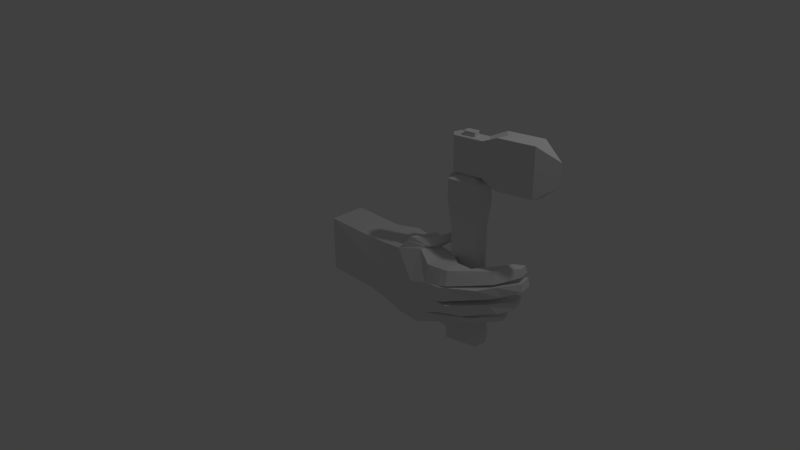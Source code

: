 # Source: hand_wax.blend  (saved by Blender 2.71.0; exported with 4.5.12 LTS)
import bpy
from mathutils import Matrix  # noqa: F401  (used for matrix-valued properties, if any)

bpy.ops.wm.read_factory_settings(use_empty=True)
scene = bpy.context.scene
scene.name = 'Scene'

# ---- collections
col_collection_1 = bpy.data.collections.new('Collection 1'); scene.collection.children.link(col_collection_1)
col_collection_3 = bpy.data.collections.new('Collection 3'); scene.collection.children.link(col_collection_3)

# ---- materials (node trees are filled in below, after node groups)
mat_material = bpy.data.materials.new('Material')
mat_material.alpha_threshold = 0.0
mat_material.use_transparent_shadow = False
mat_material.roughness = 0.5
mat_material.line_color = (0.0, 0.0, 0.0, 1.0)

# ---- material node trees

# ---- world
world_world = bpy.data.worlds.new('World'); scene.world = world_world
world_world.color = (0.05088, 0.05088, 0.05088)
world_world.use_sun_shadow = False
world_world.sun_shadow_jitter_overblur = 0.0
world_world.cycles.sampling_method = 'MANUAL'
world_world.cycles.sample_map_resolution = 256

# ---- cameras
cam_camera = bpy.data.cameras.new('Camera')
cam_camera.clip_end = 100.0
cam_camera.lens = 35.0
cam_camera.sensor_width = 32.0
cam_camera.sensor_height = 18.0
cam_camera.ortho_scale = 7.314
cam_camera.dof.focus_distance = 0.0
cam_camera.dof.aperture_fstop = 128.0

# ---- lights
light_lamp = bpy.data.lights.new('Lamp', 'POINT')
light_lamp.transmission_factor = 0.0
light_lamp.cutoff_distance = 30.0
light_lamp.energy = 100.0
light_lamp.shadow_buffer_clip_start = 1.001
light_lamp.shadow_soft_size = 0.1
light_lamp.shadow_maximum_resolution = 0.006
light_lamp.use_absolute_resolution = True
light_lamp.cycles.use_multiple_importance_sampling = False

# ---- meshes
me_cube = bpy.data.meshes.new('Cube')
me_cube.from_pydata([(1.0, 0.912, -1.0), (1.0, -0.9701, -1.0), (-1.0, -0.9701, -1.0), (-1.0, 0.912, -1.0), (1.0, 0.912, 1.0), (1.0, -0.9701, 1.0), (-1.0, -0.9701, 1.0), (-1.0, 0.912, 1.0), (1.0, 1.171, 0.2985), (1.0, -1.307, 0.2985), (-1.0, -0.9701, 0.2985), (-1.0, 0.912, 0.2985), (1.0, 1.094, -0.3717), (1.0, -1.386, -0.3717), (-1.0, -0.9701, -0.3717), (-1.0, 0.912, -0.3717), (3.521, 0.5022, -1.29), (3.383, -1.12, -1.279), (3.517, 0.2309, 1.297), (3.39, -0.8859, 1.405), (3.547, 0.6248, 0.3924), (3.35, -1.514, 0.3894), (3.54, 0.5341, -0.4764), (3.342, -1.605, -0.4731), (2.546, -1.54, 0.3626), (2.616, -1.239, 1.241), (2.539, -1.622, -0.4431), (2.577, -1.186, -1.199), (2.786, 0.7454, 1.213), (2.751, 0.7942, -1.199), (2.768, 0.8014, -0.4431), (2.806, 1.053, 0.3916), (1.83, -1.048, 1.088), (1.83, -1.499, -0.4021), (1.803, 1.289, 1.06), (1.83, 0.9964, -1.085), (1.865, 1.268, 0.2952), (1.83, -1.414, 0.3258), (1.83, -1.048, -1.085), (1.83, 1.01, -0.4021), (3.524, 0.3871, 1.227), (3.482, -0.661, 1.541), (2.957, -0.9167, 1.711), (3.081, 0.663, 1.506), (4.164, -0.1822, -1.063), (3.898, -1.075, -1.052), (4.051, 0.367, 1.161), (3.898, -1.14, 1.103), (4.134, 0.06818, 0.5192), (3.965, -1.383, 0.5154), (4.364, -0.2605, -0.5707), (3.958, -1.401, -0.568), (3.627, 1.046, 1.283), (3.581, -0.2576, 1.45), (3.566, -0.1148, 1.715), (3.588, 1.163, 1.52), (4.228, 0.02531, -0.007185), (4.059, -1.387, -0.02607), (6.146, 1.987, 1.111), (6.208, 1.589, 1.107), (6.174, 2.103, 0.8462), (6.272, 1.506, 0.8445), (4.181, 2.304, 1.507), (4.175, 1.705, 1.588), (4.093, 1.724, 1.858), (4.104, 2.56, 1.743), (6.179, 2.196, 0.6308), (6.296, 1.485, 0.6288), (6.235, 2.217, 0.3496), (6.352, 1.506, 0.3393), (5.957, 2.028, -0.4088), (6.075, 1.308, -0.4065), (6.008, 2.081, -0.09189), (6.127, 1.361, -0.1023), (5.571, 1.806, -1.01), (5.64, 1.422, -1.007), (5.616, 1.825, -0.8219), (5.697, 1.332, -0.8203), (4.657, -0.2918, 1.217), (4.467, -1.087, 1.141), (4.527, -1.333, 0.6256), (4.882, -0.1509, 0.6291), (4.683, -1.019, 1.141), (4.74, -1.237, 0.6588), (5.268, 0.3657, 0.6619), (5.135, -0.1115, 1.148), (5.912, 0.987, 1.129), (5.999, 0.8507, 0.7502), (5.876, 1.789, 0.7521), (5.836, 1.615, 1.134), (5.724, 0.4582, 1.131), (5.806, 0.2901, 0.7243), (5.741, 1.437, 0.7264), (5.7, 1.252, 1.136), (4.345, -1.416, 0.5874), (4.444, -1.373, 0.02453), (4.939, 0.2847, 0.04407), (4.529, 0.06567, 0.5916), (4.665, -1.206, 0.06612), (5.015, -0.03406, 0.6125), (4.568, -1.416, 0.6086), (5.235, 0.7502, 0.08499), (5.761, 0.3253, 0.1748), (5.624, 1.217, 0.6227), (5.554, -0.4671, 0.6201), (5.654, 1.54, 0.1904), (5.947, 0.6976, 0.2069), (5.757, 1.584, 0.6346), (5.858, 0.3566, 0.6322), (5.808, 1.799, 0.2219), (4.439, -1.273, -0.03646), (4.344, -1.03, -0.5285), (4.932, 0.6436, -0.5299), (4.927, 0.2819, -0.01904), (5.023, -0.5868, -0.5083), (5.231, 0.6818, -0.02566), (4.772, -1.226, -0.04243), (5.144, 1.053, -0.5094), (5.803, 0.6899, -0.4707), (5.725, 1.838, -0.03972), (5.871, 0.798, -0.05405), (5.661, 1.744, -0.4734), (5.59, 0.391, -0.4845), (5.563, 1.439, -0.03456), (5.656, 0.2339, -0.04974), (5.483, 1.637, -0.4863), (4.231, -1.115, -0.6325), (4.175, -0.763, -1.035), (4.674, 0.2532, -1.043), (4.798, 0.3578, -0.6341), (5.282, 0.6898, -1.015), (5.207, 1.324, -1.02), (5.353, 0.5246, -0.7341), (5.273, 1.378, -0.7356), (5.064, 0.1609, -1.018), (5.057, 0.9567, -1.023), (5.123, -0.04605, -0.7059), (5.136, 1.031, -0.7072), (4.465, -0.8187, -1.031), (4.779, 0.4349, -1.038), (4.33, -0.9025, -0.6501), (4.889, 0.5253, -0.6515), (3.287, 0.6303, 1.471), (3.292, -0.5783, 1.66), (3.584, 0.8112, 1.282), (3.542, -0.4809, 1.44), (3.56, 0.3191, 1.196), (2.948, 0.6919, 1.347), (2.831, -1.037, 1.535), (3.441, -0.7457, 1.488)], [], [(0, 1, 2, 3), (4, 7, 6, 5), (146, 147, 43, 40), (9, 5, 6, 10), (10, 6, 7, 11), (12, 0, 3, 15), (26, 27, 17, 23), (13, 9, 10, 14), (14, 10, 11, 15), (4, 8, 11, 7), (8, 12, 15, 11), (25, 24, 21, 19), (1, 13, 14, 2), (2, 14, 15, 3), (17, 16, 44, 45), (23, 17, 45, 51), (20, 18, 46, 48), (29, 30, 22, 16), (31, 28, 18, 20), (24, 26, 23, 21), (30, 31, 20, 22), (27, 29, 16, 17), (34, 32, 25, 28), (33, 38, 27, 26), (32, 37, 24, 25), (35, 39, 30, 29), (36, 34, 28, 31), (37, 33, 26, 24), (39, 36, 31, 30), (38, 35, 29, 27), (4, 5, 32, 34), (13, 1, 38, 33), (5, 9, 37, 32), (0, 12, 39, 35), (8, 4, 34, 36), (9, 13, 33, 37), (12, 8, 36, 39), (1, 0, 35, 38), (142, 143, 54, 55), (147, 148, 42, 43), (149, 146, 40, 41), (148, 149, 41, 42), (89, 86, 59, 58), (120, 118, 71, 73), (132, 130, 75, 77), (16, 22, 50, 44), (21, 23, 51, 57, 49), (18, 19, 47, 46), (22, 20, 48, 56, 50), (19, 21, 49, 47), (55, 54, 64, 65), (144, 142, 55, 52), (143, 145, 53, 54), (145, 144, 52, 53), (108, 106, 69, 67), (60, 58, 59, 61), (86, 87, 61, 59), (87, 88, 60, 61), (88, 89, 58, 60), (65, 64, 63, 62), (52, 55, 65, 62), (54, 53, 63, 64), (53, 52, 62, 63), (68, 66, 67, 69), (109, 107, 66, 68), (106, 109, 68, 69), (107, 108, 67, 66), (70, 72, 73, 71), (121, 119, 72, 70), (118, 121, 70, 71), (119, 120, 73, 72), (74, 76, 77, 75), (130, 131, 74, 75), (133, 132, 77, 76), (131, 133, 76, 74), (46, 47, 79, 78), (47, 49, 80, 79), (49, 48, 81, 80), (48, 46, 78, 81), (78, 79, 82, 85), (79, 80, 83, 82), (80, 81, 84, 83), (81, 78, 85, 84), (93, 90, 86, 89), (90, 91, 87, 86), (91, 92, 88, 87), (92, 93, 89, 88), (85, 82, 90, 93), (82, 83, 91, 90), (83, 84, 92, 91), (84, 85, 93, 92), (49, 57, 95, 94), (56, 48, 97, 96), (57, 56, 96, 95), (48, 49, 94, 97), (94, 95, 98, 100), (96, 97, 99, 101), (95, 96, 101, 98), (97, 94, 100, 99), (100, 98, 102, 104), (101, 99, 103, 105), (98, 101, 105, 102), (99, 100, 104, 103), (104, 102, 106, 108), (105, 103, 107, 109), (102, 105, 109, 106), (103, 104, 108, 107), (57, 51, 111, 110), (50, 56, 113, 112), (51, 50, 112, 111), (56, 57, 110, 113), (110, 111, 114, 116), (112, 113, 115, 117), (111, 112, 117, 114), (113, 110, 116, 115), (124, 122, 118, 120), (125, 123, 119, 121), (122, 125, 121, 118), (123, 124, 120, 119), (116, 114, 122, 124), (117, 115, 123, 125), (114, 117, 125, 122), (115, 116, 124, 123), (51, 45, 127, 126), (45, 44, 128, 127), (50, 51, 126, 129), (44, 50, 129, 128), (136, 134, 130, 132), (134, 135, 131, 130), (137, 136, 132, 133), (135, 137, 133, 131), (140, 138, 134, 136), (138, 139, 135, 134), (141, 140, 136, 137), (139, 141, 137, 135), (126, 127, 138, 140), (127, 128, 139, 138), (129, 126, 140, 141), (128, 129, 141, 139), (43, 42, 143, 142), (40, 43, 142, 144), (42, 41, 145, 143), (41, 40, 144, 145), (18, 28, 147, 146), (28, 25, 148, 147), (19, 18, 146, 149), (25, 19, 149, 148)])
_uv = me_cube.uv_layers.new(name='UVMap')
_uv.uv.foreach_set('vector', [0.2619, 0.8968, 0.3512, 0.8968, 0.3512, 0.9861, 0.2619, 0.9861, 0.2619, 0.8968, 0.3512, 0.8968, 0.3512, 0.9861, 0.2619, 0.9861, 0.2619, 0.8968, 0.3512, 0.8968, 0.3512, 0.9861, 0.2619, 0.9861, 0.2619, 0.8968, 0.3512, 0.8968, 0.3512, 0.9861, 0.2619, 0.9861, 0.2619, 0.8968, 0.3512, 0.8968, 0.3512, 0.9861, 0.2619, 0.9861, 0.2619, 0.8968, 0.3512, 0.8968, 0.3512, 0.9861, 0.2619, 0.9861, 0.2619, 0.8968, 0.3512, 0.8968, 0.3512, 0.9861, 0.2619, 0.9861, 0.2619, 0.8968, 0.3512, 0.8968, 0.3512, 0.9861, 0.2619, 0.9861, 0.2619, 0.8968, 0.3512, 0.8968, 0.3512, 0.9861, 0.2619, 0.9861, 0.2619, 0.8968, 0.3512, 0.8968, 0.3512, 0.9861, 0.2619, 0.9861, 0.2619, 0.8968, 0.3512, 0.8968, 0.3512, 0.9861, 0.2619, 0.9861, 0.2619, 0.8968, 0.3512, 0.8968, 0.3512, 0.9861, 0.2619, 0.9861, 0.2619, 0.8968, 0.3512, 0.8968, 0.3512, 0.9861, 0.2619, 0.9861, 0.2619, 0.8968, 0.3512, 0.8968, 0.3512, 0.9861, 0.2619, 0.9861, 0.2619, 0.8968, 0.3512, 0.8968, 0.3512, 0.9861, 0.2619, 0.9861, 0.2619, 0.8968, 0.3512, 0.8968, 0.3512, 0.9861, 0.2619, 0.9861, 0.2619, 0.8968, 0.3512, 0.8968, 0.3512, 0.9861, 0.2619, 0.9861, 0.2619, 0.8968, 0.3512, 0.8968, 0.3512, 0.9861, 0.2619, 0.9861, 0.2619, 0.8968, 0.3512, 0.8968, 0.3512, 0.9861, 0.2619, 0.9861, 0.2619, 0.8968, 0.3512, 0.8968, 0.3512, 0.9861, 0.2619, 0.9861, 0.2619, 0.8968, 0.3512, 0.8968, 0.3512, 0.9861, 0.2619, 0.9861, 0.2619, 0.8968, 0.3512, 0.8968, 0.3512, 0.9861, 0.2619, 0.9861, 0.2619, 0.8968, 0.3512, 0.8968, 0.3512, 0.9861, 0.2619, 0.9861, 0.2619, 0.8968, 0.3512, 0.8968, 0.3512, 0.9861, 0.2619, 0.9861, 0.2619, 0.8968, 0.3512, 0.8968, 0.3512, 0.9861, 0.2619, 0.9861, 0.2619, 0.8968, 0.3512, 0.8968, 0.3512, 0.9861, 0.2619, 0.9861, 0.2619, 0.8968, 0.3512, 0.8968, 0.3512, 0.9861, 0.2619, 0.9861, 0.2619, 0.8968, 0.3512, 0.8968, 0.3512, 0.9861, 0.2619, 0.9861, 0.2619, 0.8968, 0.3512, 0.8968, 0.3512, 0.9861, 0.2619, 0.9861, 0.2619, 0.8968, 0.3512, 0.8968, 0.3512, 0.9861, 0.2619, 0.9861, 0.2619, 0.8968, 0.3512, 0.8968, 0.3512, 0.9861, 0.2619, 0.9861, 0.2619, 0.8968, 0.3512, 0.8968, 0.3512, 0.9861, 0.2619, 0.9861, 0.2619, 0.8968, 0.3512, 0.8968, 0.3512, 0.9861, 0.2619, 0.9861, 0.2619, 0.8968, 0.3512, 0.8968, 0.3512, 0.9861, 0.2619, 0.9861, 0.2619, 0.8968, 0.3512, 0.8968, 0.3512, 0.9861, 0.2619, 0.9861, 0.2619, 0.8968, 0.3512, 0.8968, 0.3512, 0.9861, 0.2619, 0.9861, 0.2619, 0.8968, 0.3512, 0.8968, 0.3512, 0.9861, 0.2619, 0.9861, 0.2619, 0.8968, 0.3512, 0.8968, 0.3512, 0.9861, 0.2619, 0.9861, 0.2619, 0.8968, 0.3512, 0.8968, 0.3512, 0.9861, 0.2619, 0.9861, 0.2619, 0.8968, 0.3512, 0.8968, 0.3512, 0.9861, 0.2619, 0.9861, 0.2619, 0.8968, 0.3512, 0.8968, 0.3512, 0.9861, 0.2619, 0.9861, 0.2619, 0.8968, 0.3512, 0.8968, 0.3512, 0.9861, 0.2619, 0.9861, 0.2619, 0.8968, 0.3512, 0.8968, 0.3512, 0.9861, 0.2619, 0.9861, 0.2619, 0.8968, 0.3512, 0.8968, 0.3512, 0.9861, 0.2619, 0.9861, 0.2619, 0.8968, 0.3512, 0.8968, 0.3512, 0.9861, 0.2619, 0.9861, 0.2619, 0.8968, 0.3512, 0.8968, 0.3512, 0.9861, 0.2619, 0.9861, 0.3065, 0.9861, 0.349, 0.9553, 0.3328, 0.9054, 0.2803, 0.9054, 0.2641, 0.9553, 0.2619, 0.8968, 0.3512, 0.8968, 0.3512, 0.9861, 0.2619, 0.9861, 0.3065, 0.9861, 0.349, 0.9553, 0.3328, 0.9054, 0.2803, 0.9054, 0.2641, 0.9553, 0.2619, 0.8968, 0.3512, 0.8968, 0.3512, 0.9861, 0.2619, 0.9861, 0.2619, 0.8968, 0.3512, 0.8968, 0.3512, 0.9861, 0.2619, 0.9861, 0.2619, 0.8968, 0.3512, 0.8968, 0.3512, 0.9861, 0.2619, 0.9861, 0.2619, 0.8968, 0.3512, 0.8968, 0.3512, 0.9861, 0.2619, 0.9861, 0.2619, 0.8968, 0.3512, 0.8968, 0.3512, 0.9861, 0.2619, 0.9861, 0.2619, 0.8968, 0.3512, 0.8968, 0.3512, 0.9861, 0.2619, 0.9861, 0.2619, 0.8968, 0.3512, 0.8968, 0.3512, 0.9861, 0.2619, 0.9861, 0.2619, 0.8968, 0.3512, 0.8968, 0.3512, 0.9861, 0.2619, 0.9861, 0.2619, 0.8968, 0.3512, 0.8968, 0.3512, 0.9861, 0.2619, 0.9861, 0.2619, 0.8968, 0.3512, 0.8968, 0.3512, 0.9861, 0.2619, 0.9861, 0.2619, 0.8968, 0.3512, 0.8968, 0.3512, 0.9861, 0.2619, 0.9861, 0.2619, 0.8968, 0.3512, 0.8968, 0.3512, 0.9861, 0.2619, 0.9861, 0.2619, 0.8968, 0.3512, 0.8968, 0.3512, 0.9861, 0.2619, 0.9861, 0.2619, 0.8968, 0.3512, 0.8968, 0.3512, 0.9861, 0.2619, 0.9861, 0.2619, 0.8968, 0.3512, 0.8968, 0.3512, 0.9861, 0.2619, 0.9861, 0.2619, 0.8968, 0.3512, 0.8968, 0.3512, 0.9861, 0.2619, 0.9861, 0.2619, 0.8968, 0.3512, 0.8968, 0.3512, 0.9861, 0.2619, 0.9861, 0.2619, 0.8968, 0.3512, 0.8968, 0.3512, 0.9861, 0.2619, 0.9861, 0.2619, 0.8968, 0.3512, 0.8968, 0.3512, 0.9861, 0.2619, 0.9861, 0.2619, 0.8968, 0.3512, 0.8968, 0.3512, 0.9861, 0.2619, 0.9861, 0.2619, 0.8968, 0.3512, 0.8968, 0.3512, 0.9861, 0.2619, 0.9861, 0.2619, 0.8968, 0.3512, 0.8968, 0.3512, 0.9861, 0.2619, 0.9861, 0.2619, 0.8968, 0.3512, 0.8968, 0.3512, 0.9861, 0.2619, 0.9861, 0.2619, 0.8968, 0.3512, 0.8968, 0.3512, 0.9861, 0.2619, 0.9861, 0.2619, 0.8968, 0.3512, 0.8968, 0.3512, 0.9861, 0.2619, 0.9861, 0.2619, 0.8968, 0.3512, 0.8968, 0.3512, 0.9861, 0.2619, 0.9861, 0.2619, 0.8968, 0.3512, 0.8968, 0.3512, 0.9861, 0.2619, 0.9861, 0.2619, 0.8968, 0.3512, 0.8968, 0.3512, 0.9861, 0.2619, 0.9861, 0.2619, 0.8968, 0.3512, 0.8968, 0.3512, 0.9861, 0.2619, 0.9861, 0.2619, 0.8968, 0.3512, 0.8968, 0.3512, 0.9861, 0.2619, 0.9861, 0.2619, 0.8968, 0.3512, 0.8968, 0.3512, 0.9861, 0.2619, 0.9861, 0.2619, 0.8968, 0.3512, 0.8968, 0.3512, 0.9861, 0.2619, 0.9861, 0.2619, 0.8968, 0.3512, 0.8968, 0.3512, 0.9861, 0.2619, 0.9861, 0.2619, 0.8968, 0.3512, 0.8968, 0.3512, 0.9861, 0.2619, 0.9861, 0.2619, 0.8968, 0.3512, 0.8968, 0.3512, 0.9861, 0.2619, 0.9861, 0.2619, 0.8968, 0.3512, 0.8968, 0.3512, 0.9861, 0.2619, 0.9861, 0.2619, 0.8968, 0.3512, 0.8968, 0.3512, 0.9861, 0.2619, 0.9861, 0.2619, 0.8968, 0.3512, 0.8968, 0.3512, 0.9861, 0.2619, 0.9861, 0.2619, 0.8968, 0.3512, 0.8968, 0.3512, 0.9861, 0.2619, 0.9861, 0.2619, 0.8968, 0.3512, 0.8968, 0.3512, 0.9861, 0.2619, 0.9861, 0.2619, 0.8968, 0.3512, 0.8968, 0.3512, 0.9861, 0.2619, 0.9861, 0.2619, 0.8968, 0.3512, 0.8968, 0.3512, 0.9861, 0.2619, 0.9861, 0.2619, 0.8968, 0.3512, 0.8968, 0.3512, 0.9861, 0.2619, 0.9861, 0.2619, 0.8968, 0.3512, 0.8968, 0.3512, 0.9861, 0.2619, 0.9861, 0.2619, 0.8968, 0.3512, 0.8968, 0.3512, 0.9861, 0.2619, 0.9861, 0.2619, 0.8968, 0.3512, 0.8968, 0.3512, 0.9861, 0.2619, 0.9861, 0.2619, 0.8968, 0.3512, 0.8968, 0.3512, 0.9861, 0.2619, 0.9861, 0.2619, 0.8968, 0.3512, 0.8968, 0.3512, 0.9861, 0.2619, 0.9861, 0.2619, 0.8968, 0.3512, 0.8968, 0.3512, 0.9861, 0.2619, 0.9861, 0.2619, 0.8968, 0.3512, 0.8968, 0.3512, 0.9861, 0.2619, 0.9861, 0.2619, 0.8968, 0.3512, 0.8968, 0.3512, 0.9861, 0.2619, 0.9861, 0.2619, 0.8968, 0.3512, 0.8968, 0.3512, 0.9861, 0.2619, 0.9861, 0.2619, 0.8968, 0.3512, 0.8968, 0.3512, 0.9861, 0.2619, 0.9861, 0.2619, 0.8968, 0.3512, 0.8968, 0.3512, 0.9861, 0.2619, 0.9861, 0.2619, 0.8968, 0.3512, 0.8968, 0.3512, 0.9861, 0.2619, 0.9861, 0.2619, 0.8968, 0.3512, 0.8968, 0.3512, 0.9861, 0.2619, 0.9861, 0.2619, 0.8968, 0.3512, 0.8968, 0.3512, 0.9861, 0.2619, 0.9861, 0.2619, 0.8968, 0.3512, 0.8968, 0.3512, 0.9861, 0.2619, 0.9861, 0.2619, 0.8968, 0.3512, 0.8968, 0.3512, 0.9861, 0.2619, 0.9861, 0.2619, 0.8968, 0.3512, 0.8968, 0.3512, 0.9861, 0.2619, 0.9861, 0.2619, 0.8968, 0.3512, 0.8968, 0.3512, 0.9861, 0.2619, 0.9861, 0.2619, 0.8968, 0.3512, 0.8968, 0.3512, 0.9861, 0.2619, 0.9861, 0.2619, 0.8968, 0.3512, 0.8968, 0.3512, 0.9861, 0.2619, 0.9861, 0.2619, 0.8968, 0.3512, 0.8968, 0.3512, 0.9861, 0.2619, 0.9861, 0.2619, 0.8968, 0.3512, 0.8968, 0.3512, 0.9861, 0.2619, 0.9861, 0.2619, 0.8968, 0.3512, 0.8968, 0.3512, 0.9861, 0.2619, 0.9861, 0.2619, 0.8968, 0.3512, 0.8968, 0.3512, 0.9861, 0.2619, 0.9861, 0.2619, 0.8968, 0.3512, 0.8968, 0.3512, 0.9861, 0.2619, 0.9861, 0.2619, 0.8968, 0.3512, 0.8968, 0.3512, 0.9861, 0.2619, 0.9861, 0.2619, 0.8968, 0.3512, 0.8968, 0.3512, 0.9861, 0.2619, 0.9861, 0.2619, 0.8968, 0.3512, 0.8968, 0.3512, 0.9861, 0.2619, 0.9861, 0.2619, 0.8968, 0.3512, 0.8968, 0.3512, 0.9861, 0.2619, 0.9861, 0.2619, 0.8968, 0.3512, 0.8968, 0.3512, 0.9861, 0.2619, 0.9861, 0.2619, 0.8968, 0.3512, 0.8968, 0.3512, 0.9861, 0.2619, 0.9861, 0.2619, 0.8968, 0.3512, 0.8968, 0.3512, 0.9861, 0.2619, 0.9861, 0.2619, 0.8968, 0.3512, 0.8968, 0.3512, 0.9861, 0.2619, 0.9861, 0.2619, 0.8968, 0.3512, 0.8968, 0.3512, 0.9861, 0.2619, 0.9861, 0.2619, 0.8968, 0.3512, 0.8968, 0.3512, 0.9861, 0.2619, 0.9861, 0.2619, 0.8968, 0.3512, 0.8968, 0.3512, 0.9861, 0.2619, 0.9861, 0.2619, 0.8968, 0.3512, 0.8968, 0.3512, 0.9861, 0.2619, 0.9861, 0.2619, 0.8968, 0.3512, 0.8968, 0.3512, 0.9861, 0.2619, 0.9861, 0.2619, 0.8968, 0.3512, 0.8968, 0.3512, 0.9861, 0.2619, 0.9861, 0.2619, 0.8968, 0.3512, 0.8968, 0.3512, 0.9861, 0.2619, 0.9861, 0.2619, 0.8968, 0.3512, 0.8968, 0.3512, 0.9861, 0.2619, 0.9861, 0.2619, 0.8968, 0.3512, 0.8968, 0.3512, 0.9861, 0.2619, 0.9861, 0.2619, 0.8968, 0.3512, 0.8968, 0.3512, 0.9861, 0.2619, 0.9861, 0.2619, 0.8968, 0.3512, 0.8968, 0.3512, 0.9861, 0.2619, 0.9861, 0.2619, 0.8968, 0.3512, 0.8968, 0.3512, 0.9861, 0.2619, 0.9861, 0.2619, 0.8968, 0.3512, 0.8968, 0.3512, 0.9861, 0.2619, 0.9861, 0.2619, 0.8968, 0.3512, 0.8968, 0.3512, 0.9861, 0.2619, 0.9861, 0.2619, 0.8968, 0.3512, 0.8968, 0.3512, 0.9861, 0.2619, 0.9861, 0.2619, 0.8968, 0.3512, 0.8968, 0.3512, 0.9861, 0.2619, 0.9861, 0.2619, 0.8968, 0.3512, 0.8968, 0.3512, 0.9861, 0.2619, 0.9861, 0.2619, 0.8968, 0.3512, 0.8968, 0.3512, 0.9861, 0.2619, 0.9861, 0.2619, 0.8968, 0.3512, 0.8968, 0.3512, 0.9861, 0.2619, 0.9861, 0.2619, 0.8968, 0.3512, 0.8968, 0.3512, 0.9861, 0.2619, 0.9861, 0.2619, 0.8968, 0.3512, 0.8968, 0.3512, 0.9861, 0.2619, 0.9861, 0.2619, 0.8968, 0.3512, 0.8968, 0.3512, 0.9861, 0.2619, 0.9861])
me_cube.materials.append(mat_material)
me_cube.use_remesh_preserve_volume = False
me_cube.use_remesh_preserve_attributes = False
me_cube.use_mirror_vertex_groups = False
me_cube.update()
me_cube_002 = bpy.data.meshes.new('Cube.002')
me_cube_002.from_pydata([(-0.9603, -0.4163, -3.907), (-1.285, 2.456, -3.907), (1.587, 3.048, -3.907), (1.912, 0.1758, -3.907), (-0.9603, -0.4163, -1.001), (-1.285, 2.456, -1.001), (1.587, 3.048, -1.001), (1.912, 0.1758, -1.001), (-1.52, 1.004, -1.001), (-1.52, 1.004, -3.907), (2.14, 1.691, -1.001), (2.14, 1.691, -3.907), (-0.7177, -0.08402, 1.483), (-0.9806, 2.241, 1.483), (1.344, 2.72, 1.483), (1.607, 0.3952, 1.483), (-1.171, 1.065, 1.483), (1.791, 1.622, 1.483), (-0.7177, -0.08402, 3.53), (-0.9806, 2.241, 3.53), (1.344, 2.72, 3.53), (1.607, 0.3952, 3.53), (-1.171, 1.065, 3.53), (1.791, 1.622, 3.53), (-0.9649, -0.4226, 5.255), (-1.291, 2.46, 5.255), (1.592, 3.054, 5.255), (1.918, 0.1716, 5.255), (-1.527, 1.002, 5.255), (2.146, 1.692, 5.255), (-0.9649, -0.4226, 6.603), (-1.291, 2.46, 6.603), (1.592, 3.054, 6.603), (1.918, 0.1716, 6.603), (-1.527, 1.002, 6.603), (2.146, 1.692, 6.603), (-0.09484, 0.769, 6.927), (-0.1988, 1.688, 6.927), (0.7199, 1.877, 6.927), (0.8238, 0.9583, 6.927), (-0.2739, 1.223, 6.927), (0.8967, 1.443, 6.927), (-0.09484, 0.769, 9.143), (-0.1988, 1.688, 9.143), (0.7199, 1.877, 9.143), (0.8238, 0.9583, 9.143), (-0.2739, 1.223, 9.143), (0.8967, 1.443, 9.143), (-0.1014, 0.76, 9.408), (-0.207, 1.693, 9.408), (0.7265, 1.886, 9.408), (0.8321, 0.9524, 9.408), (-0.2833, 1.221, 9.408), (0.9061, 1.445, 9.408), (-0.8545, 0.1981, 6.955), (-1.089, 1.924, 6.955), (1.487, 2.384, 6.955), (1.721, 0.6574, 6.955), (-1.327, 1.037, 6.955), (1.954, 1.582, 6.955), (-0.8545, 0.1981, 9.115), (-1.089, 1.924, 9.115), (1.487, 2.384, 9.115), (1.721, 0.6574, 9.115), (-1.327, 1.037, 9.115), (1.954, 1.582, 9.115), (-2.183, -0.4471, 6.511), (-2.515, 1.989, 6.511), (-2.85, 0.7375, 6.511), (-2.183, -0.4471, 9.559), (-2.515, 1.989, 9.559), (-2.85, 0.7375, 9.559), (-5.38, -1.105, 6.511), (-5.711, 1.332, 6.511), (-6.047, 0.08003, 6.511), (-5.38, -1.105, 9.559), (-5.711, 1.332, 9.559), (-6.047, 0.08003, 9.559), (-7.377, -0.2399, 7.368), (-7.377, -0.2399, 8.702)], [], [(8, 5, 1, 9), (5, 6, 2, 1), (10, 7, 3, 11), (7, 4, 0, 3), (9, 1, 2, 11), (10, 6, 14, 17), (4, 8, 9, 0), (6, 10, 11, 2), (0, 9, 11, 3), (4, 7, 15, 12), (13, 16, 22, 19), (17, 14, 20, 23), (6, 5, 13, 14), (8, 4, 12, 16), (7, 10, 17, 15), (5, 8, 16, 13), (21, 23, 29, 27), (18, 21, 27, 24), (16, 12, 18, 22), (12, 15, 21, 18), (15, 17, 23, 21), (14, 13, 19, 20), (29, 26, 32, 35), (26, 25, 31, 32), (20, 19, 25, 26), (23, 20, 26, 29), (19, 22, 28, 25), (22, 18, 24, 28), (30, 33, 39, 36), (34, 30, 36, 40), (25, 28, 34, 31), (28, 24, 30, 34), (24, 27, 33, 30), (27, 29, 35, 33), (45, 42, 60, 63), (38, 37, 55, 56), (33, 35, 41, 39), (32, 31, 37, 38), (35, 32, 38, 41), (31, 34, 40, 37), (43, 46, 52, 49), (47, 44, 50, 53), (42, 46, 64, 60), (39, 41, 59, 57), (46, 43, 61, 64), (44, 47, 65, 62), (53, 50, 49, 52), (51, 53, 52, 48), (46, 42, 48, 52), (42, 45, 51, 48), (45, 47, 53, 51), (44, 43, 49, 50), (56, 55, 61, 62), (57, 59, 65, 63), (59, 56, 62, 65), (61, 55, 67, 70), (60, 64, 71, 69), (54, 57, 63, 60), (41, 38, 56, 59), (37, 40, 58, 55), (47, 45, 63, 65), (40, 36, 54, 58), (43, 44, 62, 61), (36, 39, 57, 54), (66, 69, 75, 72), (71, 70, 76, 77), (55, 58, 68, 67), (58, 54, 66, 68), (54, 60, 69, 66), (64, 61, 70, 71), (68, 66, 72, 74), (67, 68, 74, 73), (70, 67, 73, 76), (69, 71, 77, 75), (72, 75, 79, 78), (75, 77, 79), (77, 76, 79), (73, 74, 78), (74, 72, 78), (76, 73, 78, 79)])
_uv = me_cube_002.uv_layers.new(name='UVMap')
_uv.uv.foreach_set('vector', [0.3122, 0.6698, 0.306, 0.6701, 0.3045, 0.6607, 0.3096, 0.6573, 0.306, 0.6701, 0.2946, 0.6692, 0.2973, 0.66, 0.3045, 0.6607, 0.2873, 0.67, 0.2809, 0.6703, 0.2793, 0.6609, 0.2847, 0.6574, 0.2809, 0.6703, 0.2695, 0.6694, 0.2723, 0.6603, 0.2793, 0.6609, 0.3096, 0.6573, 0.3045, 0.6607, 0.2973, 0.66, 0.2944, 0.6542, 0.2873, 0.6675, 0.2946, 0.6692, 0.2935, 0.6809, 0.2874, 0.6808, 0.2695, 0.6694, 0.2619, 0.6675, 0.2693, 0.6542, 0.2723, 0.6603, 0.2946, 0.6692, 0.2873, 0.6675, 0.2944, 0.6542, 0.2973, 0.66, 0.2723, 0.6603, 0.2693, 0.6542, 0.2847, 0.6574, 0.2793, 0.6609, 0.2695, 0.6694, 0.2809, 0.6703, 0.2802, 0.6813, 0.2684, 0.681, 0.3054, 0.6811, 0.311, 0.6814, 0.3108, 0.6915, 0.3049, 0.6913, 0.2874, 0.6808, 0.2935, 0.6809, 0.2933, 0.691, 0.2874, 0.6911, 0.2946, 0.6692, 0.306, 0.6701, 0.3054, 0.6811, 0.2935, 0.6809, 0.2619, 0.6675, 0.2695, 0.6694, 0.2684, 0.681, 0.262, 0.6809, 0.2809, 0.6703, 0.2873, 0.67, 0.2861, 0.6816, 0.2802, 0.6813, 0.306, 0.6701, 0.3122, 0.6698, 0.311, 0.6814, 0.3054, 0.6811, 0.2797, 0.6915, 0.2859, 0.6917, 0.2864, 0.7005, 0.2793, 0.6991, 0.2681, 0.6911, 0.2797, 0.6915, 0.2793, 0.6991, 0.2684, 0.6991, 0.262, 0.6809, 0.2684, 0.681, 0.2681, 0.6911, 0.262, 0.6913, 0.2684, 0.681, 0.2802, 0.6813, 0.2797, 0.6915, 0.2681, 0.6911, 0.2802, 0.6813, 0.2861, 0.6816, 0.2859, 0.6917, 0.2797, 0.6915, 0.2935, 0.6809, 0.3054, 0.6811, 0.3049, 0.6913, 0.2933, 0.691, 0.2873, 0.6999, 0.2935, 0.6989, 0.2946, 0.7034, 0.2893, 0.7064, 0.2935, 0.6989, 0.3045, 0.6989, 0.3038, 0.704, 0.2946, 0.7034, 0.2933, 0.691, 0.3049, 0.6913, 0.3045, 0.6989, 0.2935, 0.6989, 0.2874, 0.6911, 0.2933, 0.691, 0.2935, 0.6989, 0.2873, 0.6999, 0.3049, 0.6913, 0.3108, 0.6915, 0.3114, 0.7003, 0.3045, 0.6989, 0.262, 0.6913, 0.2681, 0.6911, 0.2684, 0.6991, 0.2619, 0.7001, 0.2695, 0.7035, 0.2786, 0.7041, 0.2762, 0.7085, 0.2718, 0.709, 0.2639, 0.7066, 0.2695, 0.7035, 0.2718, 0.709, 0.2698, 0.7108, 0.3045, 0.6989, 0.3114, 0.7003, 0.3087, 0.7071, 0.3038, 0.704, 0.2619, 0.7001, 0.2684, 0.6991, 0.2695, 0.7035, 0.2639, 0.7066, 0.2684, 0.6991, 0.2793, 0.6991, 0.2786, 0.7041, 0.2695, 0.7035, 0.2793, 0.6991, 0.2864, 0.7005, 0.2837, 0.7074, 0.2786, 0.7041, 0.2231, 0.3368, 0.2125, 0.3379, 0.2004, 0.333, 0.2295, 0.3314, 0.2259, 0.3385, 0.2156, 0.3399, 0.2051, 0.3364, 0.2319, 0.3342, 0.2786, 0.7041, 0.2837, 0.7074, 0.2779, 0.7102, 0.2762, 0.7085, 0.2946, 0.7034, 0.3038, 0.704, 0.3013, 0.7084, 0.297, 0.7088, 0.2893, 0.7064, 0.2946, 0.7034, 0.297, 0.7088, 0.2951, 0.7106, 0.3038, 0.704, 0.3087, 0.7071, 0.303, 0.71, 0.3013, 0.7084, 0.3136, 0.6877, 0.3122, 0.6864, 0.3129, 0.6856, 0.3141, 0.6868, 0.3187, 0.6859, 0.3172, 0.688, 0.3165, 0.6869, 0.3175, 0.6851, 0.2125, 0.3379, 0.2119, 0.3443, 0.1974, 0.346, 0.2004, 0.333, 0.226, 0.3085, 0.2305, 0.305, 0.2398, 0.3139, 0.2303, 0.3156, 0.2193, 0.3054, 0.2189, 0.3104, 0.2086, 0.3108, 0.2088, 0.3004, 0.2276, 0.3141, 0.2312, 0.3105, 0.2407, 0.3179, 0.2321, 0.3199, 0.3175, 0.6851, 0.3165, 0.6869, 0.3141, 0.6868, 0.3129, 0.6856, 0.3191, 0.6834, 0.3175, 0.6851, 0.3163, 0.679, 0.3189, 0.6801, 0.3173, 0.6774, 0.3202, 0.6791, 0.3189, 0.6801, 0.3163, 0.679, 0.3202, 0.6791, 0.3202, 0.6839, 0.3191, 0.6834, 0.3189, 0.6801, 0.3202, 0.6839, 0.3187, 0.6859, 0.3175, 0.6851, 0.3191, 0.6834, 0.3172, 0.688, 0.3136, 0.6877, 0.3141, 0.6868, 0.3165, 0.6869, 0.2319, 0.3342, 0.2051, 0.3364, 0.2086, 0.3108, 0.2321, 0.3199, 0.2303, 0.3156, 0.2398, 0.3139, 0.237, 0.3354, 0.2295, 0.3314, 0.2385, 0.3378, 0.2319, 0.3342, 0.2321, 0.3199, 0.2407, 0.3179, 0.2086, 0.3108, 0.2051, 0.3364, 0.1887, 0.3354, 0.1944, 0.3065, 0.2004, 0.333, 0.1974, 0.346, 0.175, 0.346, 0.1817, 0.331, 0.2049, 0.3052, 0.2303, 0.3156, 0.2295, 0.3314, 0.2004, 0.333, 0.2286, 0.3428, 0.2259, 0.3385, 0.2319, 0.3342, 0.2385, 0.3378, 0.2156, 0.3399, 0.2146, 0.3453, 0.2015, 0.3473, 0.2051, 0.3364, 0.2265, 0.3413, 0.2231, 0.3368, 0.2295, 0.3314, 0.237, 0.3354, 0.2183, 0.299, 0.2169, 0.3046, 0.2049, 0.3052, 0.2069, 0.2931, 0.2189, 0.3104, 0.2276, 0.3141, 0.2321, 0.3199, 0.2086, 0.3108, 0.2169, 0.3046, 0.226, 0.3085, 0.2303, 0.3156, 0.2049, 0.3052, 0.1887, 0.3001, 0.1817, 0.331, 0.1518, 0.323, 0.1585, 0.2967, 0.1919, 0.2934, 0.1944, 0.3065, 0.166, 0.3038, 0.1569, 0.2934, 0.2051, 0.3364, 0.2015, 0.3473, 0.1815, 0.3475, 0.1887, 0.3354, 0.2069, 0.2931, 0.2049, 0.3052, 0.1887, 0.3001, 0.1883, 0.2846, 0.2049, 0.3052, 0.2004, 0.333, 0.1817, 0.331, 0.1887, 0.3001, 0.2088, 0.3004, 0.2086, 0.3108, 0.1944, 0.3065, 0.1919, 0.2934, 0.1883, 0.2846, 0.1887, 0.3001, 0.1585, 0.2967, 0.1501, 0.2838, 0.1887, 0.3354, 0.1815, 0.3475, 0.1491, 0.3349, 0.1605, 0.3289, 0.1944, 0.3065, 0.1887, 0.3354, 0.1605, 0.3289, 0.166, 0.3038, 0.1817, 0.331, 0.175, 0.346, 0.1397, 0.3308, 0.1518, 0.323, 0.1585, 0.2967, 0.1518, 0.323, 0.128, 0.3133, 0.13, 0.2953, 0.1518, 0.323, 0.1397, 0.3308, 0.128, 0.3133, 0.1569, 0.2934, 0.166, 0.3038, 0.1376, 0.303, 0.1605, 0.3289, 0.1491, 0.3349, 0.1362, 0.3201, 0.1501, 0.2838, 0.1585, 0.2967, 0.13, 0.2953, 0.166, 0.3038, 0.1605, 0.3289, 0.1362, 0.3201, 0.1376, 0.303])
me_cube_002.use_remesh_preserve_volume = False
me_cube_002.use_remesh_preserve_attributes = False
me_cube_002.use_mirror_vertex_groups = False
me_cube_002.update()

# ---- objects
ob_cube = bpy.data.objects.new('Cube', me_cube)
ob_lamp = bpy.data.objects.new('Lamp', light_lamp)
ob_camera = bpy.data.objects.new('Camera', cam_camera)
ob_cube_001 = bpy.data.objects.new('Cube.001', me_cube_002)

# ---- transforms, parenting, visibility, modifiers, constraints
ob_cube.location = (-0.22, 0.07683, 0.0)
ob_cube.scale = (0.3621, 0.2501, 0.3657)
ob_cube.lock_rotations_4d = False
ob_cube.empty_display_type = 'ARROWS'
ob_cube.lineart.crease_threshold = 0.0
ob_lamp.location = (4.076, 1.005, 5.904)
ob_lamp.rotation_euler = (0.6503, 0.05522, 1.866)
ob_lamp.lock_rotations_4d = False
ob_lamp.empty_display_type = 'ARROWS'
ob_lamp.color = (0.0, 0.0, 0.0, 0.0)
ob_lamp.lineart.crease_threshold = 0.0
ob_camera.location = (7.481, -6.508, 5.344)
ob_camera.rotation_euler = (1.109, 0.01082, 0.8149)
ob_camera.lock_rotations_4d = False
ob_camera.empty_display_type = 'ARROWS'
ob_camera.color = (0.0, 0.0, 0.0, 0.0)
ob_camera.display_type = 'WIRE'
ob_camera.lineart.crease_threshold = 0.0
ob_cube_001.location = (1.424, 0.4128, 0.07327)
ob_cube_001.rotation_euler = (0.0, -0.0, 0.06186)
ob_cube_001.scale = (-0.1408, -0.1043, 0.2024)
ob_cube_001.lineart.crease_threshold = 0.0

# ---- collection membership
col_collection_1.objects.link(ob_cube)
col_collection_1.objects.link(ob_lamp)
col_collection_1.objects.link(ob_camera)
col_collection_3.objects.link(ob_cube_001)

# ---- scene / render settings (as saved in the file)
scene.camera = ob_camera
scene.frame_start = 1; scene.frame_end = 250; scene.frame_set(1)
scene.render.engine = 'BLENDER_EEVEE_NEXT'
scene.render.resolution_percentage = 50
scene.render.dither_intensity = 0.0
scene.cycles.use_denoising = False
scene.cycles.samples = 10
scene.cycles.sampling_pattern = 'TABULATED_SOBOL'
scene.cycles.light_sampling_threshold = 0.0
scene.cycles.use_adaptive_sampling = False
scene.cycles.use_light_tree = False
scene.cycles.blur_glossy = 0.0
scene.cycles.volume_bounces = 1
scene.cycles.pixel_filter_type = 'GAUSSIAN'
scene.cycles.sample_clamp_indirect = 0.0
scene.view_settings.view_transform = 'Standard'
bpy.context.view_layer.update()
